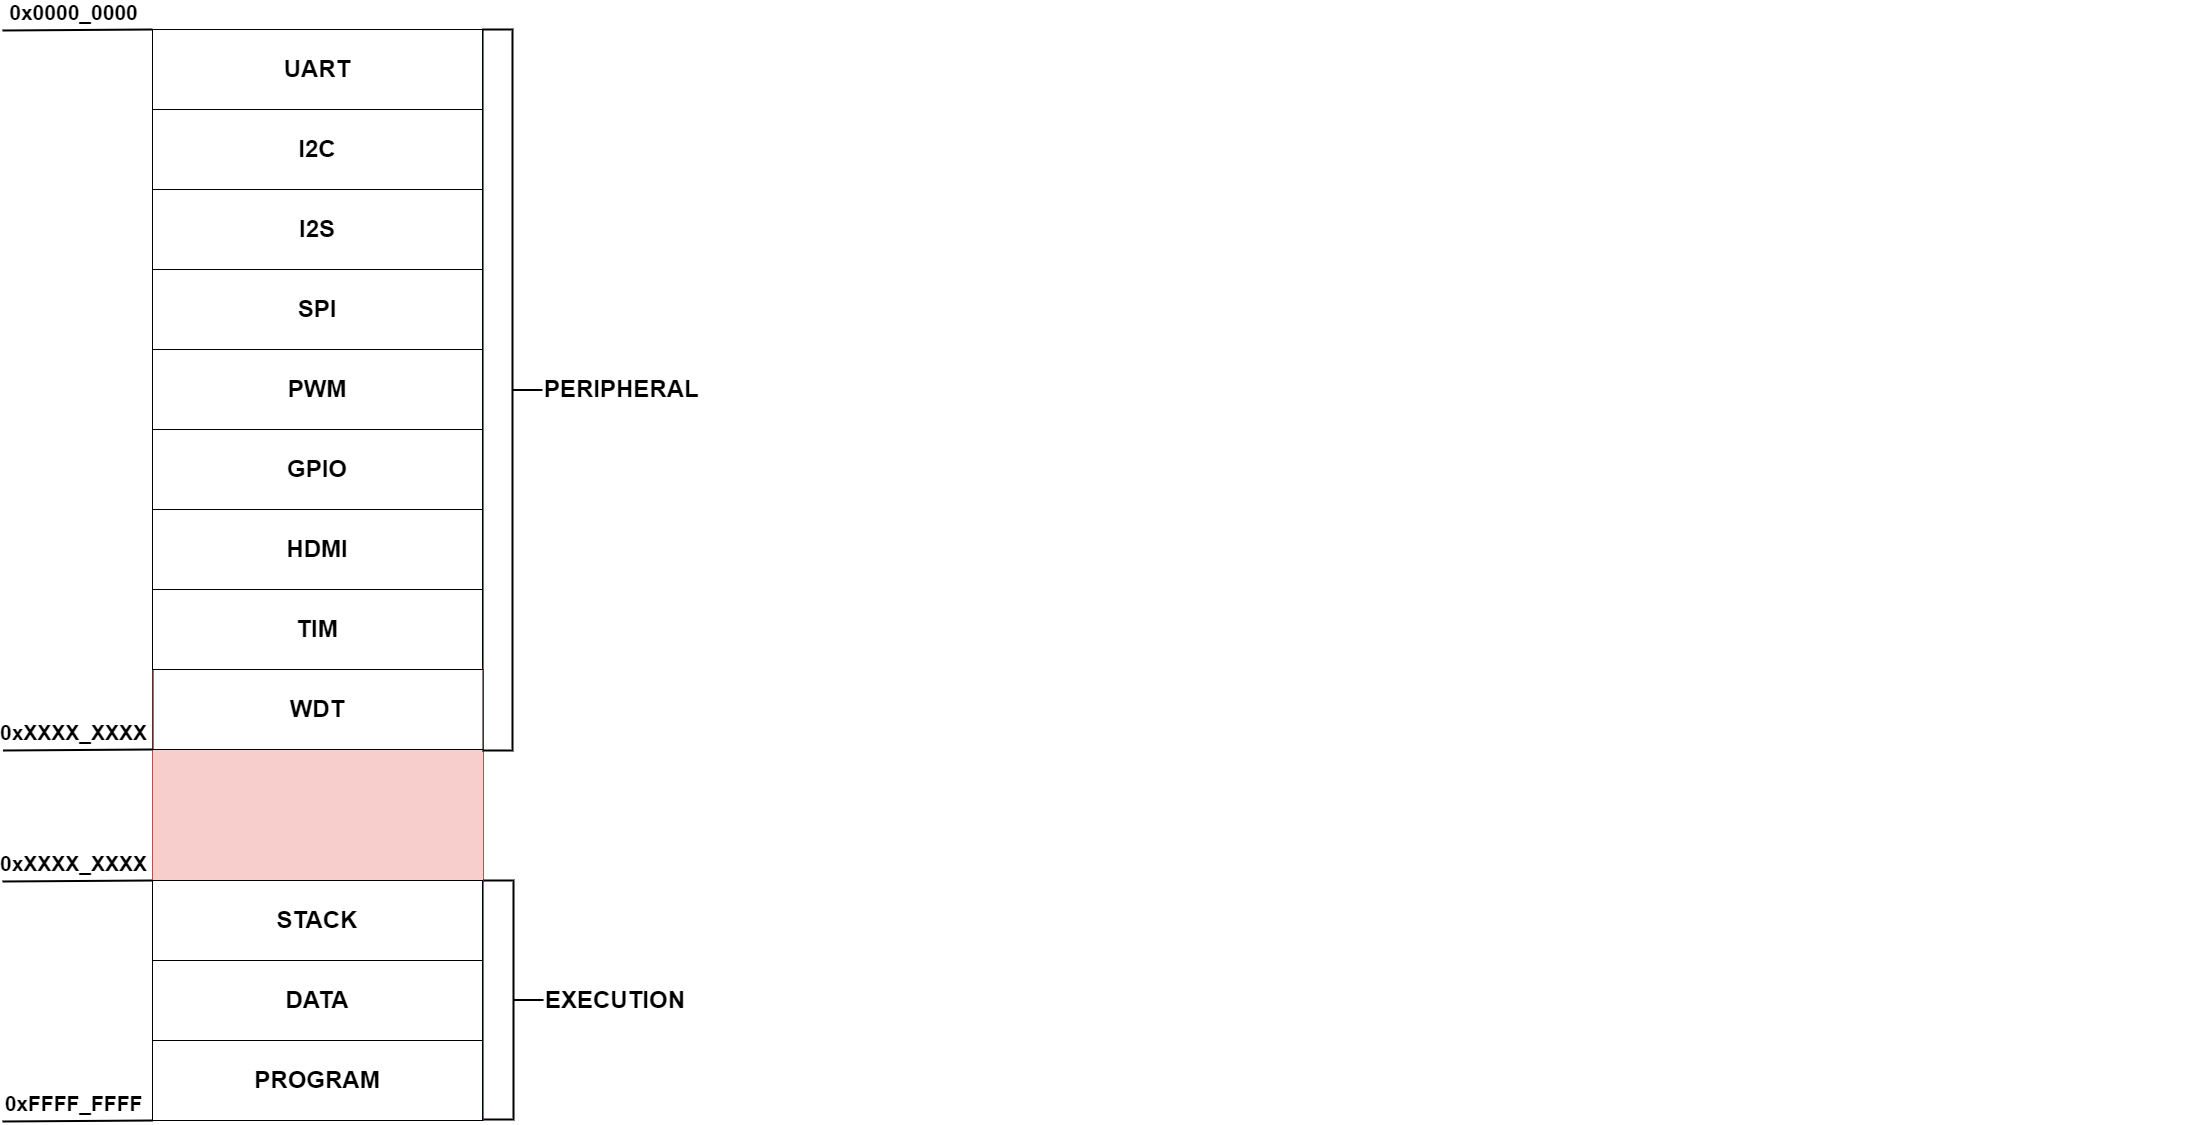

The diagram above was exported from draw.io. Its source (the exported page's mxGraphModel, read from the mxfile embedded in the PNG):
<mxGraphModel dx="1935" dy="1156" grid="1" gridSize="10" guides="1" tooltips="1" connect="1" arrows="1" fold="1" page="1" pageScale="1" pageWidth="827" pageHeight="1169" math="0" shadow="0">
  <root>
    <mxCell id="0" />
    <mxCell id="1" parent="0" />
    <mxCell id="iNaZB15qFrjgo5Zz3FWH-52" style="edgeStyle=orthogonalEdgeStyle;rounded=0;orthogonalLoop=1;jettySize=auto;html=1;strokeWidth=3;" parent="1" edge="1">
      <mxGeometry relative="1" as="geometry">
        <mxPoint x="2198.16" y="1068.7" as="targetPoint" />
        <mxPoint x="2198.16" y="1068.7" as="sourcePoint" />
      </mxGeometry>
    </mxCell>
    <mxCell id="qxOvpvqIn0Lr3ZogIw5J-1" value="" style="rounded=0;whiteSpace=wrap;html=1;fillColor=#f8cecc;strokeColor=#b85450;" parent="1" vertex="1">
      <mxGeometry x="160" y="39" width="331" height="1091" as="geometry" />
    </mxCell>
    <mxCell id="qxOvpvqIn0Lr3ZogIw5J-2" value="&lt;font style=&quot;font-size: 24px;&quot;&gt;&lt;b&gt;UART&lt;/b&gt;&lt;/font&gt;" style="rounded=0;whiteSpace=wrap;html=1;" parent="1" vertex="1">
      <mxGeometry x="160" y="39" width="330" height="80" as="geometry" />
    </mxCell>
    <mxCell id="qxOvpvqIn0Lr3ZogIw5J-3" value="&lt;font style=&quot;font-size: 24px;&quot;&gt;&lt;b&gt;GPIO&lt;/b&gt;&lt;/font&gt;" style="rounded=0;whiteSpace=wrap;html=1;" parent="1" vertex="1">
      <mxGeometry x="160" y="439" width="330" height="80" as="geometry" />
    </mxCell>
    <mxCell id="qxOvpvqIn0Lr3ZogIw5J-4" value="&lt;span style=&quot;font-size: 24px;&quot;&gt;&lt;b&gt;PWM&lt;/b&gt;&lt;/span&gt;" style="rounded=0;whiteSpace=wrap;html=1;" parent="1" vertex="1">
      <mxGeometry x="160" y="359" width="330" height="80" as="geometry" />
    </mxCell>
    <mxCell id="qxOvpvqIn0Lr3ZogIw5J-5" value="&lt;span style=&quot;font-size: 24px;&quot;&gt;&lt;b&gt;I2C&lt;/b&gt;&lt;/span&gt;" style="rounded=0;whiteSpace=wrap;html=1;" parent="1" vertex="1">
      <mxGeometry x="160" y="119" width="330" height="80" as="geometry" />
    </mxCell>
    <mxCell id="qxOvpvqIn0Lr3ZogIw5J-6" value="&lt;span style=&quot;font-size: 24px;&quot;&gt;&lt;b&gt;I2S&lt;/b&gt;&lt;/span&gt;" style="rounded=0;whiteSpace=wrap;html=1;" parent="1" vertex="1">
      <mxGeometry x="160" y="199" width="330" height="80" as="geometry" />
    </mxCell>
    <mxCell id="qxOvpvqIn0Lr3ZogIw5J-7" value="&lt;span style=&quot;font-size: 24px;&quot;&gt;&lt;b&gt;SPI&lt;/b&gt;&lt;/span&gt;" style="rounded=0;whiteSpace=wrap;html=1;" parent="1" vertex="1">
      <mxGeometry x="160" y="279" width="330" height="80" as="geometry" />
    </mxCell>
    <mxCell id="qxOvpvqIn0Lr3ZogIw5J-8" value="&lt;span style=&quot;font-size: 24px;&quot;&gt;&lt;b&gt;HDMI&lt;/b&gt;&lt;/span&gt;" style="rounded=0;whiteSpace=wrap;html=1;" parent="1" vertex="1">
      <mxGeometry x="160" y="519" width="330" height="80" as="geometry" />
    </mxCell>
    <mxCell id="qxOvpvqIn0Lr3ZogIw5J-9" value="&lt;font style=&quot;font-size: 24px;&quot;&gt;PERIPHERAL&lt;/font&gt;" style="strokeWidth=2;html=1;shape=mxgraph.flowchart.annotation_2;align=left;labelPosition=right;pointerEvents=1;direction=west;fontStyle=1" parent="1" vertex="1">
      <mxGeometry x="490" y="39" width="60" height="721" as="geometry" />
    </mxCell>
    <mxCell id="qxOvpvqIn0Lr3ZogIw5J-10" value="&lt;font style=&quot;font-size: 24px;&quot;&gt;&lt;b&gt;PROGRAM&lt;/b&gt;&lt;/font&gt;" style="rounded=0;whiteSpace=wrap;html=1;" parent="1" vertex="1">
      <mxGeometry x="160" y="1050" width="330" height="80" as="geometry" />
    </mxCell>
    <mxCell id="qxOvpvqIn0Lr3ZogIw5J-11" value="&lt;font style=&quot;font-size: 24px;&quot;&gt;&lt;b&gt;DATA&lt;/b&gt;&lt;/font&gt;" style="rounded=0;whiteSpace=wrap;html=1;" parent="1" vertex="1">
      <mxGeometry x="160" y="970" width="330" height="80" as="geometry" />
    </mxCell>
    <mxCell id="qxOvpvqIn0Lr3ZogIw5J-12" value="&lt;font style=&quot;font-size: 24px;&quot;&gt;&lt;b&gt;STACK&lt;/b&gt;&lt;/font&gt;" style="rounded=0;whiteSpace=wrap;html=1;" parent="1" vertex="1">
      <mxGeometry x="160" y="890" width="330" height="80" as="geometry" />
    </mxCell>
    <mxCell id="qxOvpvqIn0Lr3ZogIw5J-13" value="&lt;font style=&quot;font-size: 24px;&quot;&gt;EXECUTION&lt;/font&gt;" style="strokeWidth=2;html=1;shape=mxgraph.flowchart.annotation_2;align=left;labelPosition=right;pointerEvents=1;direction=west;fontStyle=1" parent="1" vertex="1">
      <mxGeometry x="491" y="890" width="60" height="239" as="geometry" />
    </mxCell>
    <mxCell id="qxOvpvqIn0Lr3ZogIw5J-14" value="" style="endArrow=none;html=1;rounded=0;strokeWidth=2;" parent="1" edge="1">
      <mxGeometry width="50" height="50" relative="1" as="geometry">
        <mxPoint x="10" y="40" as="sourcePoint" />
        <mxPoint x="160" y="39" as="targetPoint" />
      </mxGeometry>
    </mxCell>
    <mxCell id="qxOvpvqIn0Lr3ZogIw5J-15" value="0x0000_0000" style="edgeLabel;html=1;align=center;verticalAlign=middle;resizable=0;points=[];fontSize=21;fontStyle=1" parent="qxOvpvqIn0Lr3ZogIw5J-14" vertex="1" connectable="0">
      <mxGeometry x="-0.6168" relative="1" as="geometry">
        <mxPoint x="41" y="-19" as="offset" />
      </mxGeometry>
    </mxCell>
    <mxCell id="qxOvpvqIn0Lr3ZogIw5J-16" value="" style="endArrow=none;html=1;rounded=0;strokeWidth=2;" parent="1" edge="1">
      <mxGeometry width="50" height="50" relative="1" as="geometry">
        <mxPoint x="10" y="1131" as="sourcePoint" />
        <mxPoint x="160" y="1130" as="targetPoint" />
      </mxGeometry>
    </mxCell>
    <mxCell id="qxOvpvqIn0Lr3ZogIw5J-17" value="0xFFFF_FFFF" style="edgeLabel;html=1;align=center;verticalAlign=middle;resizable=0;points=[];fontSize=21;fontStyle=1" parent="qxOvpvqIn0Lr3ZogIw5J-16" vertex="1" connectable="0">
      <mxGeometry x="-0.6168" relative="1" as="geometry">
        <mxPoint x="41" y="-19" as="offset" />
      </mxGeometry>
    </mxCell>
    <mxCell id="qxOvpvqIn0Lr3ZogIw5J-18" value="" style="endArrow=none;html=1;rounded=0;strokeWidth=2;" parent="1" edge="1">
      <mxGeometry width="50" height="50" relative="1" as="geometry">
        <mxPoint x="10" y="891" as="sourcePoint" />
        <mxPoint x="160" y="890" as="targetPoint" />
      </mxGeometry>
    </mxCell>
    <mxCell id="qxOvpvqIn0Lr3ZogIw5J-19" value="0xXXXX_XXXX" style="edgeLabel;html=1;align=center;verticalAlign=middle;resizable=0;points=[];fontSize=21;fontStyle=1" parent="qxOvpvqIn0Lr3ZogIw5J-18" vertex="1" connectable="0">
      <mxGeometry x="-0.6168" relative="1" as="geometry">
        <mxPoint x="41" y="-19" as="offset" />
      </mxGeometry>
    </mxCell>
    <mxCell id="qxOvpvqIn0Lr3ZogIw5J-20" value="" style="endArrow=none;html=1;rounded=0;strokeWidth=2;" parent="1" edge="1">
      <mxGeometry width="50" height="50" relative="1" as="geometry">
        <mxPoint x="10.5" y="760" as="sourcePoint" />
        <mxPoint x="160.5" y="759" as="targetPoint" />
      </mxGeometry>
    </mxCell>
    <mxCell id="qxOvpvqIn0Lr3ZogIw5J-21" value="0xXXXX_XXXX" style="edgeLabel;html=1;align=center;verticalAlign=middle;resizable=0;points=[];fontSize=21;fontStyle=1" parent="qxOvpvqIn0Lr3ZogIw5J-20" vertex="1" connectable="0">
      <mxGeometry x="-0.6168" relative="1" as="geometry">
        <mxPoint x="41" y="-19" as="offset" />
      </mxGeometry>
    </mxCell>
    <mxCell id="to3KT2UE-c-ypTgd9Fu7-1" value="&lt;span style=&quot;font-size: 24px;&quot;&gt;&lt;b&gt;TIM&lt;/b&gt;&lt;/span&gt;" style="rounded=0;whiteSpace=wrap;html=1;" vertex="1" parent="1">
      <mxGeometry x="160" y="599" width="330" height="80" as="geometry" />
    </mxCell>
    <mxCell id="to3KT2UE-c-ypTgd9Fu7-2" value="&lt;span style=&quot;font-size: 24px;&quot;&gt;&lt;b&gt;WDT&lt;/b&gt;&lt;/span&gt;" style="rounded=0;whiteSpace=wrap;html=1;" vertex="1" parent="1">
      <mxGeometry x="160.5" y="679" width="330" height="80" as="geometry" />
    </mxCell>
  </root>
</mxGraphModel>